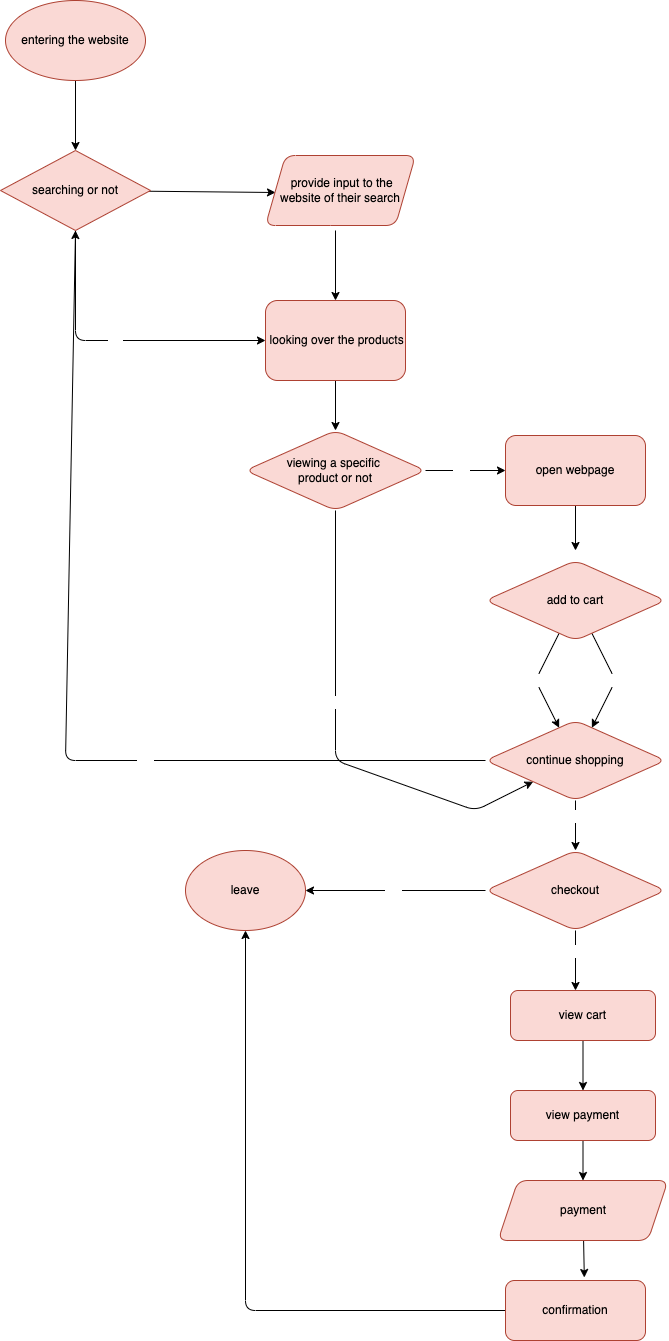

The diagram above was exported from draw.io. Its source (the exported page's mxGraphModel, read from the mxfile embedded in the PNG):
<mxGraphModel dx="958" dy="753" grid="1" gridSize="10" guides="1" tooltips="1" connect="1" arrows="1" fold="1" page="1" pageScale="1" pageWidth="850" pageHeight="1100" math="0" shadow="0">
  <root>
    <mxCell id="0" />
    <mxCell id="1" parent="0" />
    <mxCell id="11" style="edgeStyle=none;html=1;fontColor=#000000;" edge="1" parent="1" source="2">
      <mxGeometry relative="1" as="geometry">
        <mxPoint x="170" y="170" as="targetPoint" />
      </mxGeometry>
    </mxCell>
    <mxCell id="2" value="&lt;font color=&quot;#000000&quot;&gt;entering the website&lt;/font&gt;" style="ellipse;whiteSpace=wrap;html=1;fillColor=#fad9d5;strokeColor=#ae4132;" vertex="1" parent="1">
      <mxGeometry x="100" y="20" width="140" height="80" as="geometry" />
    </mxCell>
    <mxCell id="15" style="edgeStyle=none;html=1;fontColor=#000000;entryX=0.5;entryY=0;entryDx=0;entryDy=0;" edge="1" parent="1" target="22">
      <mxGeometry relative="1" as="geometry">
        <mxPoint x="430" y="250" as="sourcePoint" />
        <mxPoint x="450" y="310" as="targetPoint" />
      </mxGeometry>
    </mxCell>
    <mxCell id="19" value="&lt;font color=&quot;#ffffff&quot;&gt;Yes&lt;/font&gt;" style="edgeStyle=none;html=1;entryX=0;entryY=0.4;entryDx=0;entryDy=0;entryPerimeter=0;fontColor=#000000;" edge="1" parent="1" source="16">
      <mxGeometry x="-0.1138" y="11" relative="1" as="geometry">
        <mxPoint x="370" y="212" as="targetPoint" />
        <mxPoint as="offset" />
      </mxGeometry>
    </mxCell>
    <mxCell id="25" value="&lt;font color=&quot;#ffffff&quot;&gt;No&lt;/font&gt;" style="edgeStyle=none;html=1;entryX=0;entryY=0.5;entryDx=0;entryDy=0;fontColor=#000000;" edge="1" parent="1" source="16" target="22">
      <mxGeometry relative="1" as="geometry">
        <Array as="points">
          <mxPoint x="170" y="360" />
        </Array>
      </mxGeometry>
    </mxCell>
    <mxCell id="16" value="&lt;font color=&quot;#000000&quot;&gt;searching or not&lt;/font&gt;" style="rhombus;whiteSpace=wrap;html=1;fillColor=#fad9d5;strokeColor=#ae4132;" vertex="1" parent="1">
      <mxGeometry x="95" y="170" width="150" height="80" as="geometry" />
    </mxCell>
    <mxCell id="21" value="&lt;span style=&quot;color: rgb(0, 0, 0);&quot;&gt;&amp;nbsp;provide input to the website of their search&lt;/span&gt;" style="shape=parallelogram;perimeter=parallelogramPerimeter;whiteSpace=wrap;html=1;fixedSize=1;fillColor=#fad9d5;strokeColor=#ae4132;rounded=1;" vertex="1" parent="1">
      <mxGeometry x="360" y="175" width="150" height="70" as="geometry" />
    </mxCell>
    <mxCell id="24" style="edgeStyle=none;html=1;entryX=0.5;entryY=0;entryDx=0;entryDy=0;fontColor=#000000;" edge="1" parent="1" source="22" target="23">
      <mxGeometry relative="1" as="geometry" />
    </mxCell>
    <mxCell id="22" value="&lt;span style=&quot;color: rgb(0, 0, 0);&quot;&gt;&amp;nbsp;looking over the products&lt;/span&gt;" style="rounded=1;whiteSpace=wrap;html=1;fillColor=#fad9d5;strokeColor=#ae4132;" vertex="1" parent="1">
      <mxGeometry x="360" y="320" width="140" height="80" as="geometry" />
    </mxCell>
    <mxCell id="26" style="edgeStyle=none;html=1;fontColor=#FFFFFF;" edge="1" parent="1" source="23">
      <mxGeometry relative="1" as="geometry">
        <mxPoint x="600" y="490" as="targetPoint" />
      </mxGeometry>
    </mxCell>
    <mxCell id="41" value="&lt;font color=&quot;#ffffff&quot;&gt;Yes&lt;/font&gt;" style="edgeLabel;html=1;align=center;verticalAlign=middle;resizable=0;points=[];fontColor=#000000;" vertex="1" connectable="0" parent="26">
      <mxGeometry x="-0.1105" y="1" relative="1" as="geometry">
        <mxPoint as="offset" />
      </mxGeometry>
    </mxCell>
    <mxCell id="27" style="edgeStyle=none;html=1;fontColor=#FFFFFF;" edge="1" parent="1" source="23" target="31">
      <mxGeometry relative="1" as="geometry">
        <mxPoint x="430" y="610" as="targetPoint" />
        <Array as="points">
          <mxPoint x="430" y="780" />
          <mxPoint x="570" y="830" />
        </Array>
      </mxGeometry>
    </mxCell>
    <mxCell id="42" value="NO" style="edgeLabel;html=1;align=center;verticalAlign=middle;resizable=0;points=[];fontColor=#FFFFFF;" vertex="1" connectable="0" parent="27">
      <mxGeometry x="-0.1753" y="2" relative="1" as="geometry">
        <mxPoint as="offset" />
      </mxGeometry>
    </mxCell>
    <mxCell id="23" value="&lt;font color=&quot;#000000&quot;&gt;viewing a specific &lt;br&gt;product or not&lt;/font&gt;" style="rhombus;whiteSpace=wrap;html=1;rounded=1;fillColor=#fad9d5;strokeColor=#ae4132;" vertex="1" parent="1">
      <mxGeometry x="340" y="450" width="180" height="80" as="geometry" />
    </mxCell>
    <mxCell id="32" style="edgeStyle=none;html=1;fontColor=#000000;" edge="1" parent="1" source="28">
      <mxGeometry relative="1" as="geometry">
        <mxPoint x="670" y="570" as="targetPoint" />
      </mxGeometry>
    </mxCell>
    <mxCell id="28" value="&lt;font color=&quot;#000000&quot;&gt;open webpage&lt;/font&gt;" style="rounded=1;whiteSpace=wrap;html=1;fillColor=#fad9d5;strokeColor=#ae4132;" vertex="1" parent="1">
      <mxGeometry x="600" y="455" width="140" height="70" as="geometry" />
    </mxCell>
    <mxCell id="40" style="edgeStyle=none;html=1;fontColor=#000000;" edge="1" parent="1" source="31">
      <mxGeometry relative="1" as="geometry">
        <mxPoint x="670.0000000000002" y="870" as="targetPoint" />
      </mxGeometry>
    </mxCell>
    <mxCell id="45" value="NO" style="edgeLabel;html=1;align=center;verticalAlign=middle;resizable=0;points=[];fontColor=#FFFFFF;" vertex="1" connectable="0" parent="40">
      <mxGeometry x="-0.4021" y="1" relative="1" as="geometry">
        <mxPoint as="offset" />
      </mxGeometry>
    </mxCell>
    <mxCell id="58" style="edgeStyle=none;html=1;entryX=0.5;entryY=1;entryDx=0;entryDy=0;fontColor=#000000;" edge="1" parent="1" source="31" target="16">
      <mxGeometry relative="1" as="geometry">
        <Array as="points">
          <mxPoint x="160" y="780" />
        </Array>
      </mxGeometry>
    </mxCell>
    <mxCell id="59" value="&lt;font color=&quot;#ffffff&quot;&gt;Yes&lt;/font&gt;" style="edgeLabel;html=1;align=center;verticalAlign=middle;resizable=0;points=[];fontColor=#000000;" vertex="1" connectable="0" parent="58">
      <mxGeometry x="-0.2806" y="5" relative="1" as="geometry">
        <mxPoint x="1" y="-5" as="offset" />
      </mxGeometry>
    </mxCell>
    <mxCell id="31" value="&lt;font color=&quot;#000000&quot;&gt;continue shopping&lt;/font&gt;" style="rhombus;whiteSpace=wrap;html=1;rounded=1;fillColor=#fad9d5;strokeColor=#ae4132;" vertex="1" parent="1">
      <mxGeometry x="580" y="740" width="180" height="80" as="geometry" />
    </mxCell>
    <mxCell id="37" value="&lt;font color=&quot;#ffffff&quot;&gt;NO&lt;/font&gt;" style="edgeStyle=none;html=1;fontColor=#000000;" edge="1" parent="1" source="33" target="31">
      <mxGeometry relative="1" as="geometry">
        <Array as="points">
          <mxPoint x="710" y="700" />
        </Array>
      </mxGeometry>
    </mxCell>
    <mxCell id="39" value="&lt;font color=&quot;#ffffff&quot;&gt;Yes&lt;/font&gt;" style="edgeStyle=none;html=1;fontColor=#000000;" edge="1" parent="1" source="33" target="31">
      <mxGeometry relative="1" as="geometry">
        <Array as="points">
          <mxPoint x="630" y="700" />
        </Array>
      </mxGeometry>
    </mxCell>
    <mxCell id="33" value="&lt;font color=&quot;#000000&quot;&gt;add to cart&lt;/font&gt;" style="rhombus;whiteSpace=wrap;html=1;rounded=1;fillColor=#fad9d5;strokeColor=#ae4132;" vertex="1" parent="1">
      <mxGeometry x="580" y="580" width="180" height="80" as="geometry" />
    </mxCell>
    <mxCell id="47" style="edgeStyle=none;html=1;fontColor=#000000;" edge="1" parent="1" source="46">
      <mxGeometry relative="1" as="geometry">
        <mxPoint x="670.0000000000002" y="1010" as="targetPoint" />
      </mxGeometry>
    </mxCell>
    <mxCell id="48" value="&lt;font color=&quot;#ffffff&quot;&gt;YES&lt;/font&gt;" style="edgeLabel;html=1;align=center;verticalAlign=middle;resizable=0;points=[];fontColor=#000000;" vertex="1" connectable="0" parent="47">
      <mxGeometry x="-0.3439" y="3" relative="1" as="geometry">
        <mxPoint as="offset" />
      </mxGeometry>
    </mxCell>
    <mxCell id="50" style="edgeStyle=none;html=1;fontColor=#000000;" edge="1" parent="1" source="46">
      <mxGeometry relative="1" as="geometry">
        <mxPoint x="400" y="910" as="targetPoint" />
      </mxGeometry>
    </mxCell>
    <mxCell id="51" value="&lt;font color=&quot;#ffffff&quot;&gt;NO&lt;/font&gt;" style="edgeLabel;html=1;align=center;verticalAlign=middle;resizable=0;points=[];fontColor=#000000;" vertex="1" connectable="0" parent="50">
      <mxGeometry x="0.0316" y="2" relative="1" as="geometry">
        <mxPoint as="offset" />
      </mxGeometry>
    </mxCell>
    <mxCell id="46" value="&lt;font color=&quot;#000000&quot;&gt;checkout&lt;/font&gt;" style="rhombus;whiteSpace=wrap;html=1;rounded=1;fillColor=#fad9d5;strokeColor=#ae4132;" vertex="1" parent="1">
      <mxGeometry x="580" y="870" width="180" height="80" as="geometry" />
    </mxCell>
    <mxCell id="49" value="&lt;font color=&quot;#000000&quot;&gt;leave&lt;/font&gt;" style="ellipse;whiteSpace=wrap;html=1;rounded=1;fillColor=#fad9d5;strokeColor=#ae4132;" vertex="1" parent="1">
      <mxGeometry x="280" y="870" width="120" height="80" as="geometry" />
    </mxCell>
    <mxCell id="56" style="edgeStyle=none;html=1;entryX=0.5;entryY=1;entryDx=0;entryDy=0;fontColor=#000000;" edge="1" parent="1" source="54" target="49">
      <mxGeometry relative="1" as="geometry">
        <Array as="points">
          <mxPoint x="340" y="1330" />
        </Array>
      </mxGeometry>
    </mxCell>
    <mxCell id="54" value="&lt;font color=&quot;#000000&quot;&gt;confirmation&lt;/font&gt;" style="rounded=1;whiteSpace=wrap;html=1;fillColor=#fad9d5;strokeColor=#ae4132;" vertex="1" parent="1">
      <mxGeometry x="600" y="1300" width="140" height="60" as="geometry" />
    </mxCell>
    <mxCell id="64" style="edgeStyle=none;html=1;entryX=0.563;entryY=-0.05;entryDx=0;entryDy=0;entryPerimeter=0;fontColor=#FFFFFF;" edge="1" parent="1" source="55" target="54">
      <mxGeometry relative="1" as="geometry" />
    </mxCell>
    <mxCell id="55" value="&lt;font color=&quot;#000000&quot;&gt;payment&lt;/font&gt;" style="shape=parallelogram;perimeter=parallelogramPerimeter;whiteSpace=wrap;html=1;fixedSize=1;rounded=1;fillColor=#fad9d5;strokeColor=#ae4132;" vertex="1" parent="1">
      <mxGeometry x="592.5" y="1200" width="170" height="60" as="geometry" />
    </mxCell>
    <mxCell id="66" style="edgeStyle=none;html=1;entryX=0.5;entryY=0;entryDx=0;entryDy=0;fontColor=#FFFFFF;" edge="1" parent="1" source="60" target="65">
      <mxGeometry relative="1" as="geometry" />
    </mxCell>
    <mxCell id="60" value="&lt;font color=&quot;#000000&quot;&gt;view cart&lt;/font&gt;" style="rounded=1;whiteSpace=wrap;html=1;fillColor=#fad9d5;strokeColor=#ae4132;" vertex="1" parent="1">
      <mxGeometry x="605" y="1010" width="145" height="50" as="geometry" />
    </mxCell>
    <mxCell id="67" value="" style="edgeStyle=none;html=1;fontColor=#FFFFFF;" edge="1" parent="1" source="65" target="55">
      <mxGeometry relative="1" as="geometry" />
    </mxCell>
    <mxCell id="65" value="&lt;font color=&quot;#000000&quot;&gt;view payment&lt;/font&gt;" style="rounded=1;whiteSpace=wrap;html=1;fillColor=#fad9d5;strokeColor=#ae4132;" vertex="1" parent="1">
      <mxGeometry x="605" y="1110" width="145" height="50" as="geometry" />
    </mxCell>
  </root>
</mxGraphModel>